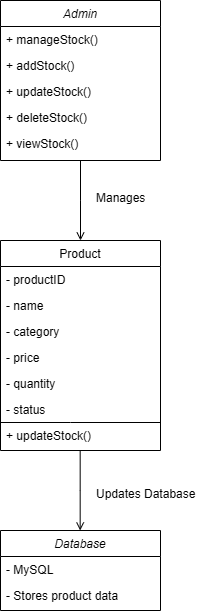

The diagram above was exported from draw.io. Its source (the exported page's mxGraphModel, read from the mxfile embedded in the PNG):
<mxGraphModel dx="786" dy="1591" grid="1" gridSize="10" guides="1" tooltips="1" connect="1" arrows="1" fold="1" page="1" pageScale="1" pageWidth="827" pageHeight="1169" math="0" shadow="0">
  <root>
    <mxCell id="WIyWlLk6GJQsqaUBKTNV-0" />
    <mxCell id="WIyWlLk6GJQsqaUBKTNV-1" parent="WIyWlLk6GJQsqaUBKTNV-0" />
    <mxCell id="zkfFHV4jXpPFQw0GAbJ--0" value="Admin" style="swimlane;fontStyle=2;align=center;verticalAlign=top;childLayout=stackLayout;horizontal=1;startSize=26;horizontalStack=0;resizeParent=1;resizeLast=0;collapsible=1;marginBottom=0;rounded=0;shadow=0;strokeWidth=1;" parent="WIyWlLk6GJQsqaUBKTNV-1" vertex="1">
      <mxGeometry x="220" y="-20" width="160" height="160" as="geometry">
        <mxRectangle x="230" y="140" width="160" height="26" as="alternateBounds" />
      </mxGeometry>
    </mxCell>
    <mxCell id="zkfFHV4jXpPFQw0GAbJ--1" value="+ manageStock()" style="text;align=left;verticalAlign=top;spacingLeft=4;spacingRight=4;overflow=hidden;rotatable=0;points=[[0,0.5],[1,0.5]];portConstraint=eastwest;" parent="zkfFHV4jXpPFQw0GAbJ--0" vertex="1">
      <mxGeometry y="26" width="160" height="26" as="geometry" />
    </mxCell>
    <mxCell id="zkfFHV4jXpPFQw0GAbJ--2" value="+ addStock()" style="text;align=left;verticalAlign=top;spacingLeft=4;spacingRight=4;overflow=hidden;rotatable=0;points=[[0,0.5],[1,0.5]];portConstraint=eastwest;rounded=0;shadow=0;html=0;" parent="zkfFHV4jXpPFQw0GAbJ--0" vertex="1">
      <mxGeometry y="52" width="160" height="26" as="geometry" />
    </mxCell>
    <mxCell id="4ajrfhzmhnG_mx0alUuP-0" value="+ updateStock()" style="text;align=left;verticalAlign=top;spacingLeft=4;spacingRight=4;overflow=hidden;rotatable=0;points=[[0,0.5],[1,0.5]];portConstraint=eastwest;rounded=0;shadow=0;html=0;" vertex="1" parent="zkfFHV4jXpPFQw0GAbJ--0">
      <mxGeometry y="78" width="160" height="26" as="geometry" />
    </mxCell>
    <mxCell id="zkfFHV4jXpPFQw0GAbJ--3" value="+ deleteStock()" style="text;align=left;verticalAlign=top;spacingLeft=4;spacingRight=4;overflow=hidden;rotatable=0;points=[[0,0.5],[1,0.5]];portConstraint=eastwest;rounded=0;shadow=0;html=0;" parent="zkfFHV4jXpPFQw0GAbJ--0" vertex="1">
      <mxGeometry y="104" width="160" height="26" as="geometry" />
    </mxCell>
    <mxCell id="4ajrfhzmhnG_mx0alUuP-1" value="+ viewStock()" style="text;align=left;verticalAlign=top;spacingLeft=4;spacingRight=4;overflow=hidden;rotatable=0;points=[[0,0.5],[1,0.5]];portConstraint=eastwest;rounded=0;shadow=0;html=0;" vertex="1" parent="zkfFHV4jXpPFQw0GAbJ--0">
      <mxGeometry y="130" width="160" height="26" as="geometry" />
    </mxCell>
    <mxCell id="zkfFHV4jXpPFQw0GAbJ--17" value="Product" style="swimlane;fontStyle=0;align=center;verticalAlign=top;childLayout=stackLayout;horizontal=1;startSize=26;horizontalStack=0;resizeParent=1;resizeLast=0;collapsible=1;marginBottom=0;rounded=0;shadow=0;strokeWidth=1;" parent="WIyWlLk6GJQsqaUBKTNV-1" vertex="1">
      <mxGeometry x="220" y="220" width="160" height="210" as="geometry">
        <mxRectangle x="550" y="140" width="160" height="26" as="alternateBounds" />
      </mxGeometry>
    </mxCell>
    <mxCell id="zkfFHV4jXpPFQw0GAbJ--18" value="- productID" style="text;align=left;verticalAlign=top;spacingLeft=4;spacingRight=4;overflow=hidden;rotatable=0;points=[[0,0.5],[1,0.5]];portConstraint=eastwest;" parent="zkfFHV4jXpPFQw0GAbJ--17" vertex="1">
      <mxGeometry y="26" width="160" height="26" as="geometry" />
    </mxCell>
    <mxCell id="zkfFHV4jXpPFQw0GAbJ--19" value="- name" style="text;align=left;verticalAlign=top;spacingLeft=4;spacingRight=4;overflow=hidden;rotatable=0;points=[[0,0.5],[1,0.5]];portConstraint=eastwest;rounded=0;shadow=0;html=0;" parent="zkfFHV4jXpPFQw0GAbJ--17" vertex="1">
      <mxGeometry y="52" width="160" height="26" as="geometry" />
    </mxCell>
    <mxCell id="zkfFHV4jXpPFQw0GAbJ--20" value="- category" style="text;align=left;verticalAlign=top;spacingLeft=4;spacingRight=4;overflow=hidden;rotatable=0;points=[[0,0.5],[1,0.5]];portConstraint=eastwest;rounded=0;shadow=0;html=0;" parent="zkfFHV4jXpPFQw0GAbJ--17" vertex="1">
      <mxGeometry y="78" width="160" height="26" as="geometry" />
    </mxCell>
    <mxCell id="zkfFHV4jXpPFQw0GAbJ--21" value="- price" style="text;align=left;verticalAlign=top;spacingLeft=4;spacingRight=4;overflow=hidden;rotatable=0;points=[[0,0.5],[1,0.5]];portConstraint=eastwest;rounded=0;shadow=0;html=0;" parent="zkfFHV4jXpPFQw0GAbJ--17" vertex="1">
      <mxGeometry y="104" width="160" height="26" as="geometry" />
    </mxCell>
    <mxCell id="zkfFHV4jXpPFQw0GAbJ--22" value="- quantity" style="text;align=left;verticalAlign=top;spacingLeft=4;spacingRight=4;overflow=hidden;rotatable=0;points=[[0,0.5],[1,0.5]];portConstraint=eastwest;rounded=0;shadow=0;html=0;" parent="zkfFHV4jXpPFQw0GAbJ--17" vertex="1">
      <mxGeometry y="130" width="160" height="26" as="geometry" />
    </mxCell>
    <mxCell id="4ajrfhzmhnG_mx0alUuP-2" value="- status" style="text;align=left;verticalAlign=top;spacingLeft=4;spacingRight=4;overflow=hidden;rotatable=0;points=[[0,0.5],[1,0.5]];portConstraint=eastwest;rounded=0;shadow=0;html=0;" vertex="1" parent="zkfFHV4jXpPFQw0GAbJ--17">
      <mxGeometry y="156" width="160" height="26" as="geometry" />
    </mxCell>
    <mxCell id="4ajrfhzmhnG_mx0alUuP-3" value="" style="endArrow=none;html=1;rounded=0;" edge="1" parent="zkfFHV4jXpPFQw0GAbJ--17">
      <mxGeometry width="50" height="50" relative="1" as="geometry">
        <mxPoint y="182" as="sourcePoint" />
        <mxPoint x="160" y="182" as="targetPoint" />
        <Array as="points">
          <mxPoint x="70" y="182" />
        </Array>
      </mxGeometry>
    </mxCell>
    <mxCell id="4ajrfhzmhnG_mx0alUuP-5" value="+ updateStock()" style="text;align=left;verticalAlign=top;spacingLeft=4;spacingRight=4;overflow=hidden;rotatable=0;points=[[0,0.5],[1,0.5]];portConstraint=eastwest;rounded=0;shadow=0;html=0;" vertex="1" parent="zkfFHV4jXpPFQw0GAbJ--17">
      <mxGeometry y="182" width="160" height="26" as="geometry" />
    </mxCell>
    <mxCell id="zkfFHV4jXpPFQw0GAbJ--26" value="" style="endArrow=open;shadow=0;strokeWidth=1;rounded=0;curved=0;endFill=1;edgeStyle=elbowEdgeStyle;elbow=vertical;" parent="WIyWlLk6GJQsqaUBKTNV-1" source="zkfFHV4jXpPFQw0GAbJ--0" target="zkfFHV4jXpPFQw0GAbJ--17" edge="1">
      <mxGeometry x="0.5" y="41" relative="1" as="geometry">
        <mxPoint x="380" y="192" as="sourcePoint" />
        <mxPoint x="540" y="192" as="targetPoint" />
        <mxPoint x="-40" y="32" as="offset" />
      </mxGeometry>
    </mxCell>
    <mxCell id="4ajrfhzmhnG_mx0alUuP-8" value="" style="endArrow=open;shadow=0;strokeWidth=1;rounded=0;curved=0;endFill=1;edgeStyle=elbowEdgeStyle;elbow=vertical;" edge="1" parent="WIyWlLk6GJQsqaUBKTNV-1">
      <mxGeometry x="0.5" y="41" relative="1" as="geometry">
        <mxPoint x="299.67" y="430" as="sourcePoint" />
        <mxPoint x="299.67" y="510" as="targetPoint" />
        <mxPoint x="-40" y="32" as="offset" />
      </mxGeometry>
    </mxCell>
    <mxCell id="4ajrfhzmhnG_mx0alUuP-10" value="Database" style="swimlane;fontStyle=2;align=center;verticalAlign=top;childLayout=stackLayout;horizontal=1;startSize=26;horizontalStack=0;resizeParent=1;resizeLast=0;collapsible=1;marginBottom=0;rounded=0;shadow=0;strokeWidth=1;" vertex="1" parent="WIyWlLk6GJQsqaUBKTNV-1">
      <mxGeometry x="220" y="510" width="160" height="80" as="geometry">
        <mxRectangle x="230" y="140" width="160" height="26" as="alternateBounds" />
      </mxGeometry>
    </mxCell>
    <mxCell id="4ajrfhzmhnG_mx0alUuP-11" value="- MySQL" style="text;align=left;verticalAlign=top;spacingLeft=4;spacingRight=4;overflow=hidden;rotatable=0;points=[[0,0.5],[1,0.5]];portConstraint=eastwest;" vertex="1" parent="4ajrfhzmhnG_mx0alUuP-10">
      <mxGeometry y="26" width="160" height="26" as="geometry" />
    </mxCell>
    <mxCell id="4ajrfhzmhnG_mx0alUuP-12" value="- Stores product data" style="text;align=left;verticalAlign=top;spacingLeft=4;spacingRight=4;overflow=hidden;rotatable=0;points=[[0,0.5],[1,0.5]];portConstraint=eastwest;rounded=0;shadow=0;html=0;" vertex="1" parent="4ajrfhzmhnG_mx0alUuP-10">
      <mxGeometry y="52" width="160" height="26" as="geometry" />
    </mxCell>
    <mxCell id="4ajrfhzmhnG_mx0alUuP-16" value="Updates Database" style="text;align=left;verticalAlign=top;spacingLeft=4;spacingRight=4;overflow=hidden;rotatable=0;points=[[0,0.5],[1,0.5]];portConstraint=eastwest;" vertex="1" parent="WIyWlLk6GJQsqaUBKTNV-1">
      <mxGeometry x="310" y="460" width="120" height="26" as="geometry" />
    </mxCell>
    <mxCell id="4ajrfhzmhnG_mx0alUuP-17" value="Manages" style="text;align=left;verticalAlign=top;spacingLeft=4;spacingRight=4;overflow=hidden;rotatable=0;points=[[0,0.5],[1,0.5]];portConstraint=eastwest;" vertex="1" parent="WIyWlLk6GJQsqaUBKTNV-1">
      <mxGeometry x="310" y="164" width="120" height="26" as="geometry" />
    </mxCell>
  </root>
</mxGraphModel>